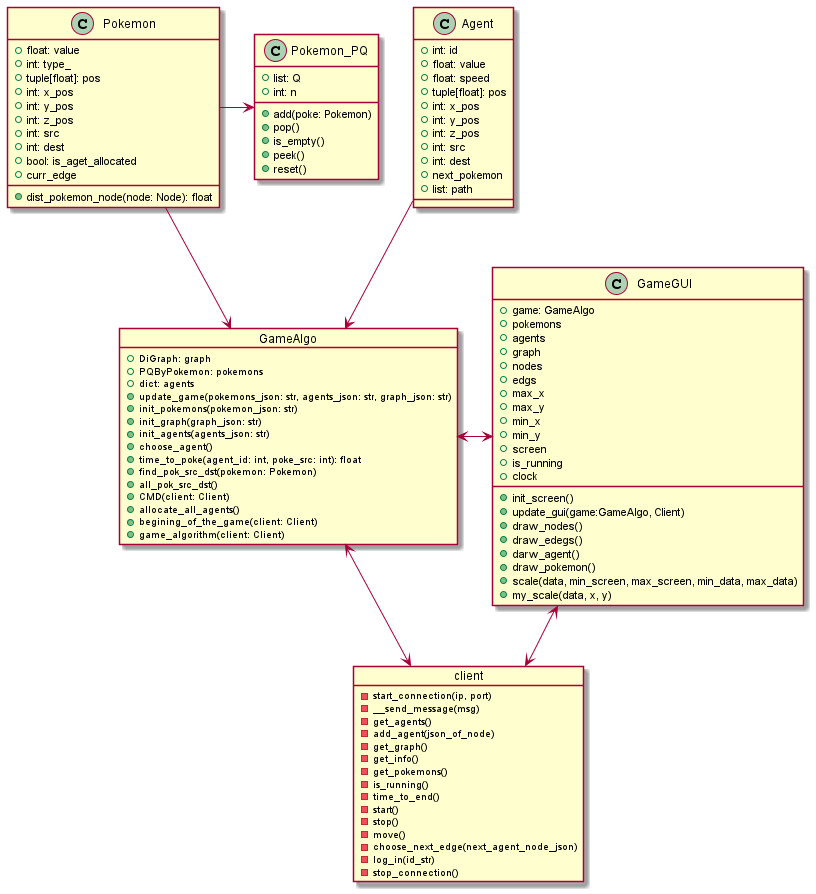

The diagram above was rendered by PlantUML. Its source (embedded in the PNG):
@startuml

Agent --> GameAlgo
Pokemon -> Pokemon_PQ
Pokemon --> GameAlgo
GameAlgo <-> GameGUI
GameAlgo <--> client
GameGUI <--> client


class Pokemon{
+float: value
+int: type_
+tuple[float]: pos
+int: x_pos
+int: y_pos
+int: z_pos
+int: src
+int: dest
+bool: is_aget_allocated
+curr_edge
+dist_pokemon_node(node: Node): float
}

class Pokemon_PQ{
+list: Q
+int: n
+add(poke: Pokemon)
+pop()
+is_empty()
+peek()
+reset()
}

class Agent{
+int: id
+float: value
+float: speed
+tuple[float]: pos
+int: x_pos
+int: y_pos
+int: z_pos
+int: src
+int: dest
+next_pokemon
+list: path
}

object GameAlgo{
+DiGraph: graph
+PQByPokemon: pokemons
+dict: agents
+update_game(pokemons_json: str, agents_json: str, graph_json: str)
+init_pokemons(pokemon_json: str)
+init_graph(graph_json: str)
+init_agents(agents_json: str)
+choose_agent()
+time_to_poke(agent_id: int, poke_src: int): float
+find_pok_src_dst(pokemon: Pokemon)
+all_pok_src_dst()
+CMD(client: Client)
+allocate_all_agents()
+begining_of_the_game(client: Client)
+game_algorithm(client: Client)
}

class GameGUI{
+game: GameAlgo
+pokemons
+agents
+graph
+nodes
+edgs
+max_x
+max_y
+min_x
+min_y
+screen
+is_running
+clock
+init_screen()
+update_gui(game:GameAlgo, Client)
+draw_nodes()
+draw_edegs()
+darw_agent()
+draw_pokemon()
+scale(data, min_screen, max_screen, min_data, max_data)
+my_scale(data, x, y)
}



object client{
-start_connection(ip, port)
-__send_message(msg)
-get_agents()
-add_agent(json_of_node)
-get_graph()
-get_info()
-get_pokemons()
-is_running()
-time_to_end()
-start()
-stop()
-move()
-choose_next_edge(next_agent_node_json)
-log_in(id_str)
-stop_connection()
}

@enduml